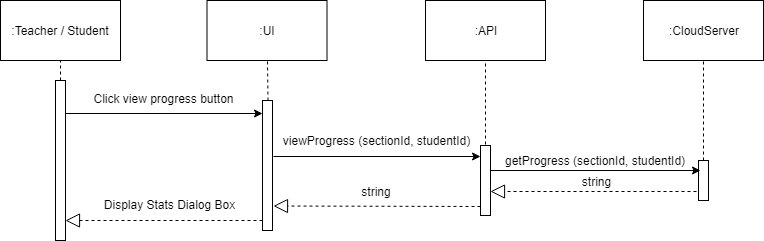

The diagram above was exported from draw.io. Its source (the exported page's mxGraphModel, read from the mxfile embedded in the PNG):
<mxGraphModel dx="840" dy="452" grid="1" gridSize="10" guides="1" tooltips="1" connect="1" arrows="1" fold="1" page="1" pageScale="1" pageWidth="850" pageHeight="1100" math="0" shadow="0">
  <root>
    <mxCell id="0" />
    <mxCell id="1" parent="0" />
    <mxCell id="Wti2TaiFhIJodisEwEOo-2" value="" style="endArrow=none;dashed=1;html=1;entryX=0.5;entryY=1;entryDx=0;entryDy=0;" parent="1" target="Wti2TaiFhIJodisEwEOo-3" edge="1">
      <mxGeometry width="50" height="50" relative="1" as="geometry">
        <mxPoint x="260" y="190" as="sourcePoint" />
        <mxPoint x="259.5" y="160" as="targetPoint" />
      </mxGeometry>
    </mxCell>
    <mxCell id="Wti2TaiFhIJodisEwEOo-3" value=":Teacher / Student" style="rounded=0;whiteSpace=wrap;html=1;" parent="1" vertex="1">
      <mxGeometry x="200" y="110" width="120" height="60" as="geometry" />
    </mxCell>
    <mxCell id="Wti2TaiFhIJodisEwEOo-4" value="" style="html=1;points=[];perimeter=orthogonalPerimeter;" parent="1" vertex="1">
      <mxGeometry x="255" y="190" width="10" height="160" as="geometry" />
    </mxCell>
    <mxCell id="Wti2TaiFhIJodisEwEOo-5" value=":UI&lt;br&gt;" style="rounded=0;whiteSpace=wrap;html=1;" parent="1" vertex="1">
      <mxGeometry x="406.5" y="110" width="120" height="60" as="geometry" />
    </mxCell>
    <mxCell id="Wti2TaiFhIJodisEwEOo-6" value="" style="endArrow=none;dashed=1;html=1;entryX=0.5;entryY=1;entryDx=0;entryDy=0;" parent="1" target="Wti2TaiFhIJodisEwEOo-5" edge="1">
      <mxGeometry width="50" height="50" relative="1" as="geometry">
        <mxPoint x="467.4999999999998" y="210" as="sourcePoint" />
        <mxPoint x="466.5" y="200" as="targetPoint" />
      </mxGeometry>
    </mxCell>
    <mxCell id="Wti2TaiFhIJodisEwEOo-7" value="" style="html=1;points=[];perimeter=orthogonalPerimeter;" parent="1" vertex="1">
      <mxGeometry x="462" y="210" width="10" height="130" as="geometry" />
    </mxCell>
    <mxCell id="Wti2TaiFhIJodisEwEOo-8" value=":API&lt;br&gt;" style="rounded=0;whiteSpace=wrap;html=1;" parent="1" vertex="1">
      <mxGeometry x="625" y="110" width="120" height="60" as="geometry" />
    </mxCell>
    <mxCell id="Wti2TaiFhIJodisEwEOo-9" value="" style="endArrow=none;dashed=1;html=1;entryX=0.5;entryY=1;entryDx=0;entryDy=0;" parent="1" edge="1">
      <mxGeometry width="50" height="50" relative="1" as="geometry">
        <mxPoint x="685" y="260" as="sourcePoint" />
        <mxPoint x="685" y="170" as="targetPoint" />
      </mxGeometry>
    </mxCell>
    <mxCell id="Wti2TaiFhIJodisEwEOo-11" value="" style="endArrow=classic;html=1;fontSize=12;" parent="1" edge="1">
      <mxGeometry width="50" height="50" relative="1" as="geometry">
        <mxPoint x="473" y="266" as="sourcePoint" />
        <mxPoint x="680" y="266" as="targetPoint" />
      </mxGeometry>
    </mxCell>
    <mxCell id="Wti2TaiFhIJodisEwEOo-12" value="viewProgress (sectionId, studentId)" style="text;align=center;fontStyle=0;verticalAlign=middle;spacingLeft=3;spacingRight=3;strokeColor=none;rotatable=0;points=[[0,0.5],[1,0.5]];portConstraint=eastwest;fontSize=12;" parent="1" vertex="1">
      <mxGeometry x="536.5" y="250" width="80" as="geometry" />
    </mxCell>
    <mxCell id="Wti2TaiFhIJodisEwEOo-14" value=":CloudServer&lt;br&gt;" style="rounded=0;whiteSpace=wrap;html=1;" parent="1" vertex="1">
      <mxGeometry x="843" y="110" width="120" height="60" as="geometry" />
    </mxCell>
    <mxCell id="Wti2TaiFhIJodisEwEOo-15" value="" style="endArrow=none;dashed=1;html=1;entryX=0.5;entryY=1;entryDx=0;entryDy=0;" parent="1" source="Wti2TaiFhIJodisEwEOo-20" target="Wti2TaiFhIJodisEwEOo-14" edge="1">
      <mxGeometry width="50" height="50" relative="1" as="geometry">
        <mxPoint x="903" y="470" as="sourcePoint" />
        <mxPoint x="944" y="204.5" as="targetPoint" />
      </mxGeometry>
    </mxCell>
    <mxCell id="Wti2TaiFhIJodisEwEOo-16" value="string" style="text;html=1;strokeColor=none;fillColor=none;align=center;verticalAlign=middle;whiteSpace=wrap;rounded=0;" parent="1" vertex="1">
      <mxGeometry x="517" y="291" width="118" height="20" as="geometry" />
    </mxCell>
    <mxCell id="Wti2TaiFhIJodisEwEOo-17" value="" style="endArrow=block;dashed=1;endFill=0;endSize=12;html=1;" parent="1" edge="1">
      <mxGeometry width="160" relative="1" as="geometry">
        <mxPoint x="680" y="316" as="sourcePoint" />
        <mxPoint x="473" y="315.5" as="targetPoint" />
      </mxGeometry>
    </mxCell>
    <mxCell id="Wti2TaiFhIJodisEwEOo-18" value="&lt;span&gt;Display Stats Dialog Box&lt;br&gt;&lt;br&gt;&lt;/span&gt;" style="text;html=1;strokeColor=none;fillColor=none;align=center;verticalAlign=middle;whiteSpace=wrap;rounded=0;" parent="1" vertex="1">
      <mxGeometry x="290" y="311" width="157" height="20" as="geometry" />
    </mxCell>
    <mxCell id="Wti2TaiFhIJodisEwEOo-19" value="" style="endArrow=block;dashed=1;endFill=0;endSize=12;html=1;" parent="1" edge="1">
      <mxGeometry width="160" relative="1" as="geometry">
        <mxPoint x="462" y="330" as="sourcePoint" />
        <mxPoint x="265" y="330" as="targetPoint" />
      </mxGeometry>
    </mxCell>
    <mxCell id="Wti2TaiFhIJodisEwEOo-20" value="" style="html=1;points=[];perimeter=orthogonalPerimeter;" parent="1" vertex="1">
      <mxGeometry x="898" y="270" width="10" height="40" as="geometry" />
    </mxCell>
    <mxCell id="Wti2TaiFhIJodisEwEOo-21" value="" style="endArrow=classic;html=1;fontSize=12;" parent="1" edge="1">
      <mxGeometry width="50" height="50" relative="1" as="geometry">
        <mxPoint x="690" y="280" as="sourcePoint" />
        <mxPoint x="900" y="280" as="targetPoint" />
      </mxGeometry>
    </mxCell>
    <mxCell id="Wti2TaiFhIJodisEwEOo-22" value="getProgress (sectionId, studentId)" style="text;align=center;fontStyle=0;verticalAlign=middle;spacingLeft=3;spacingRight=3;strokeColor=none;rotatable=0;points=[[0,0.5],[1,0.5]];portConstraint=eastwest;fontSize=12;" parent="1" vertex="1">
      <mxGeometry x="755" y="270" width="80" as="geometry" />
    </mxCell>
    <mxCell id="Wti2TaiFhIJodisEwEOo-23" value="string" style="text;html=1;strokeColor=none;fillColor=none;align=center;verticalAlign=middle;whiteSpace=wrap;rounded=0;" parent="1" vertex="1">
      <mxGeometry x="771.5" y="283" width="47" height="16" as="geometry" />
    </mxCell>
    <mxCell id="Wti2TaiFhIJodisEwEOo-24" value="" style="endArrow=block;dashed=1;endFill=0;endSize=12;html=1;" parent="1" source="Wti2TaiFhIJodisEwEOo-10" edge="1">
      <mxGeometry width="160" relative="1" as="geometry">
        <mxPoint x="978" y="303" as="sourcePoint" />
        <mxPoint x="690" y="303" as="targetPoint" />
      </mxGeometry>
    </mxCell>
    <mxCell id="Wti2TaiFhIJodisEwEOo-25" value="" style="endArrow=classic;html=1;fontSize=12;" parent="1" edge="1">
      <mxGeometry width="50" height="50" relative="1" as="geometry">
        <mxPoint x="265" y="223" as="sourcePoint" />
        <mxPoint x="462" y="223" as="targetPoint" />
      </mxGeometry>
    </mxCell>
    <mxCell id="Wti2TaiFhIJodisEwEOo-26" value="Click view progress button" style="text;align=center;fontStyle=0;verticalAlign=middle;spacingLeft=3;spacingRight=3;strokeColor=none;rotatable=0;points=[[0,0.5],[1,0.5]];portConstraint=eastwest;fontSize=12;" parent="1" vertex="1">
      <mxGeometry x="323.5" y="208" width="80" as="geometry" />
    </mxCell>
    <mxCell id="Wti2TaiFhIJodisEwEOo-10" value="" style="html=1;points=[];perimeter=orthogonalPerimeter;" parent="1" vertex="1">
      <mxGeometry x="680" y="255" width="10" height="70" as="geometry" />
    </mxCell>
    <mxCell id="Wti2TaiFhIJodisEwEOo-37" value="" style="endArrow=block;dashed=1;endFill=0;endSize=12;html=1;exitX=-0.2;exitY=0.775;exitDx=0;exitDy=0;exitPerimeter=0;" parent="1" source="Wti2TaiFhIJodisEwEOo-20" target="Wti2TaiFhIJodisEwEOo-10" edge="1">
      <mxGeometry width="160" relative="1" as="geometry">
        <mxPoint x="890" y="303" as="sourcePoint" />
        <mxPoint x="690" y="303" as="targetPoint" />
      </mxGeometry>
    </mxCell>
  </root>
</mxGraphModel>